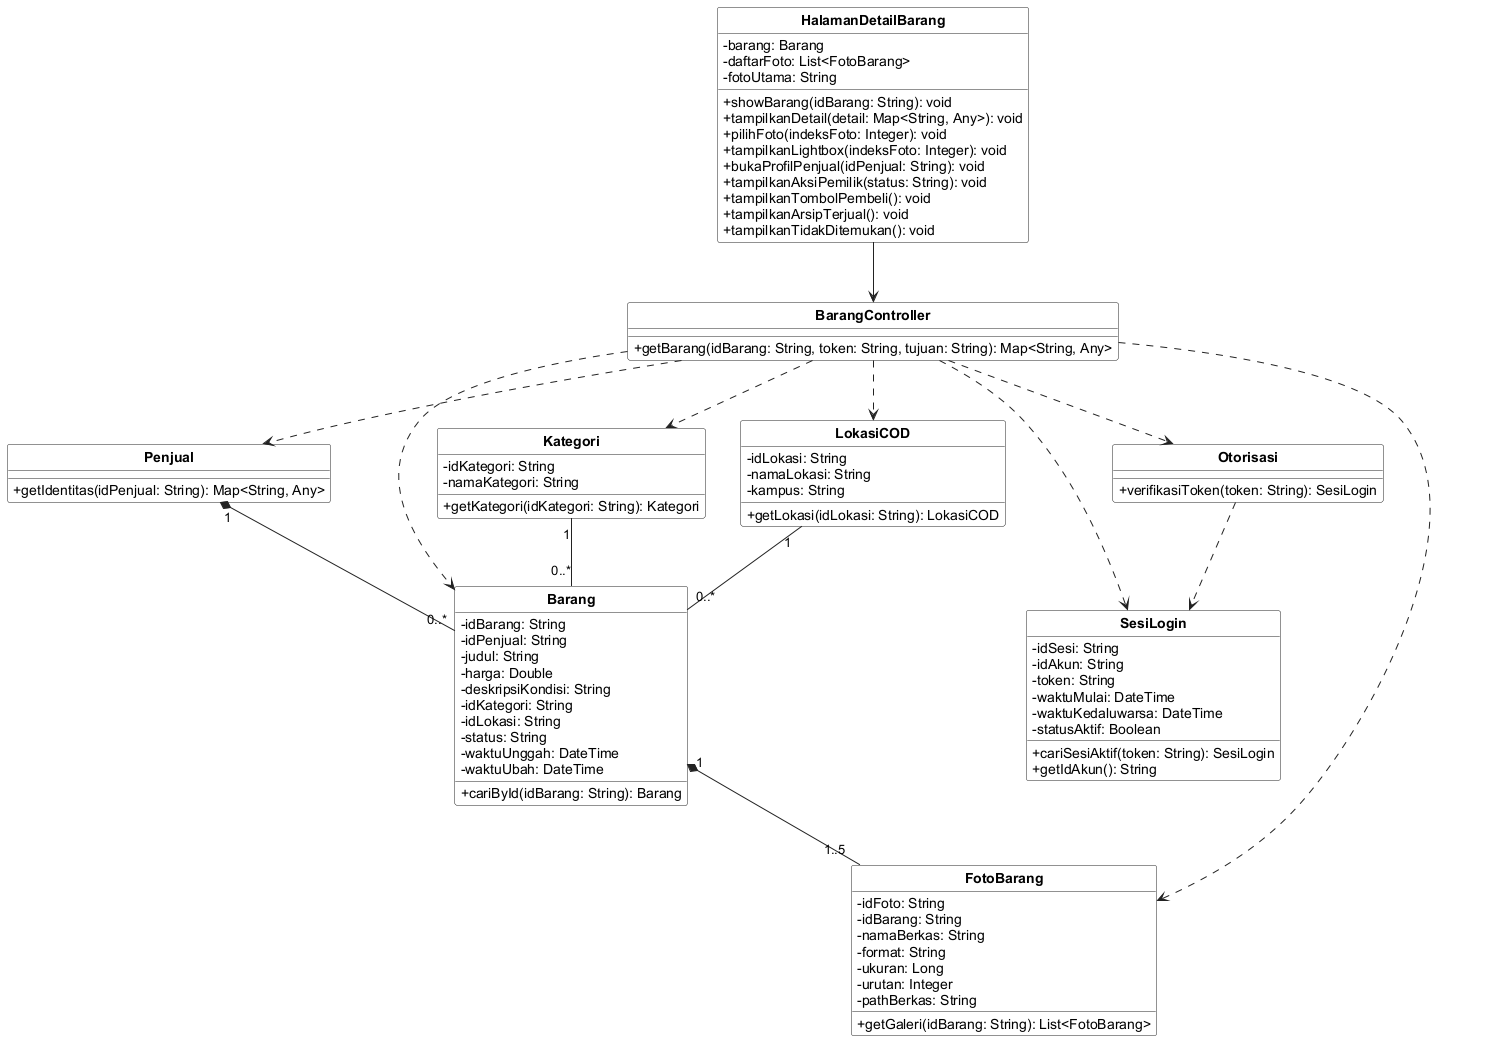

The diagram above was rendered by PlantUML. Its source (embedded in the PNG):
@startuml
skinparam shadowing false
skinparam classAttributeIconSize 0
skinparam classBackgroundColor #FFFFFF
skinparam classBorderColor #222222
skinparam arrowColor #222222
skinparam packageBorderColor #888888
skinparam defaultFontName Arial
skinparam classFontStyle bold
skinparam stereotypeFontSize 10
hide circle
hide stereotype


class "HalamanDetailBarang" as C07 {
  - barang: Barang
  - daftarFoto: List<FotoBarang>
  - fotoUtama: String
  + showBarang(idBarang: String): void
  + tampilkanDetail(detail: Map<String, Any>): void
  + pilihFoto(indeksFoto: Integer): void
  + tampilkanLightbox(indeksFoto: Integer): void
  + bukaProfilPenjual(idPenjual: String): void
  + tampilkanAksiPemilik(status: String): void
  + tampilkanTombolPembeli(): void
  + tampilkanArsipTerjual(): void
  + tampilkanTidakDitemukan(): void
}
class "BarangController" as C14 {
  + getBarang(idBarang: String, token: String, tujuan: String): Map<String, Any>
}
class "Penjual" as C25 {
  + getIdentitas(idPenjual: String): Map<String, Any>
}
class "SesiLogin" as C28 {
  - idSesi: String
  - idAkun: String
  - token: String
  - waktuMulai: DateTime
  - waktuKedaluwarsa: DateTime
  - statusAktif: Boolean
  + cariSesiAktif(token: String): SesiLogin
  + getIdAkun(): String
}
class "Barang" as C29 {
  - idBarang: String
  - idPenjual: String
  - judul: String
  - harga: Double
  - deskripsiKondisi: String
  - idKategori: String
  - idLokasi: String
  - status: String
  - waktuUnggah: DateTime
  - waktuUbah: DateTime
  + cariById(idBarang: String): Barang
}
class "FotoBarang" as C30 {
  - idFoto: String
  - idBarang: String
  - namaBerkas: String
  - format: String
  - ukuran: Long
  - urutan: Integer
  - pathBerkas: String
  + getGaleri(idBarang: String): List<FotoBarang>
}
class "Kategori" as C31 {
  - idKategori: String
  - namaKategori: String
  + getKategori(idKategori: String): Kategori
}
class "LokasiCOD" as C32 {
  - idLokasi: String
  - namaLokasi: String
  - kampus: String
  + getLokasi(idLokasi: String): LokasiCOD
}
class "Otorisasi" as C41 {
  + verifikasiToken(token: String): SesiLogin
}
C07 --> C14
C14 ..> C25
C14 ..> C28
C14 ..> C29
C14 ..> C30
C14 ..> C31
C14 ..> C32
C14 ..> C41
C41 ..> C28
C25 "1" *-- "0..*" C29
C29 "1" *-- "1..5" C30
C31 "1" -- "0..*" C29
C32 "1" -- "0..*" C29
@enduml